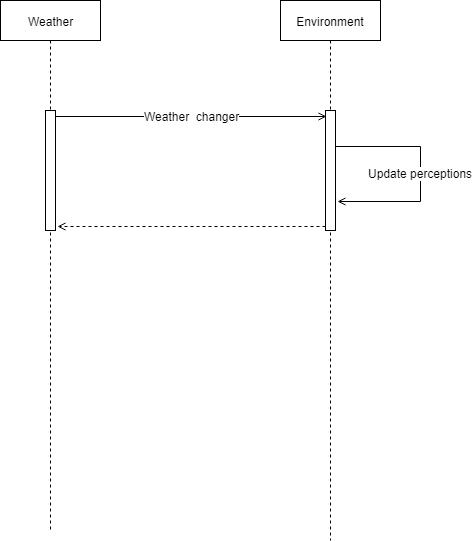

The diagram above was exported from draw.io. Its source (the exported page's mxGraphModel, read from the mxfile embedded in the PNG):
<mxGraphModel dx="1394" dy="747" grid="1" gridSize="10" guides="1" tooltips="1" connect="1" arrows="1" fold="1" page="1" pageScale="1" pageWidth="827" pageHeight="1169" math="0" shadow="0">
  <root>
    <mxCell id="IIRGG4SeHE85L4DVlja--0" />
    <mxCell id="IIRGG4SeHE85L4DVlja--1" parent="IIRGG4SeHE85L4DVlja--0" />
    <mxCell id="oMPMzE6TPWJbvo8VAF29-3" value="Environment&lt;br&gt;" style="shape=umlLifeline;perimeter=lifelinePerimeter;whiteSpace=wrap;html=1;container=1;collapsible=0;recursiveResize=0;outlineConnect=0;" vertex="1" parent="IIRGG4SeHE85L4DVlja--1">
      <mxGeometry x="500" y="54" width="100" height="540" as="geometry" />
    </mxCell>
    <mxCell id="TFho92KgoDbHZlStPd6o-1" value="" style="html=1;points=[];perimeter=orthogonalPerimeter;" vertex="1" parent="oMPMzE6TPWJbvo8VAF29-3">
      <mxGeometry x="45" y="110" width="10" height="120" as="geometry" />
    </mxCell>
    <mxCell id="_csESOt4yImvsdqnDCbG-3" value="Update perceptions" style="edgeStyle=orthogonalEdgeStyle;rounded=0;orthogonalLoop=1;jettySize=auto;html=1;endArrow=open;endFill=0;entryX=1.2;entryY=0.758;entryDx=0;entryDy=0;entryPerimeter=0;" edge="1" parent="oMPMzE6TPWJbvo8VAF29-3" source="TFho92KgoDbHZlStPd6o-1" target="TFho92KgoDbHZlStPd6o-1">
      <mxGeometry relative="1" as="geometry">
        <mxPoint x="70" y="236" as="targetPoint" />
        <Array as="points">
          <mxPoint x="140" y="146" />
          <mxPoint x="140" y="201" />
        </Array>
      </mxGeometry>
    </mxCell>
    <mxCell id="TFho92KgoDbHZlStPd6o-3" value="" style="group" vertex="1" connectable="0" parent="IIRGG4SeHE85L4DVlja--1">
      <mxGeometry x="220" y="54" width="100" height="530" as="geometry" />
    </mxCell>
    <mxCell id="oMPMzE6TPWJbvo8VAF29-0" value="Weather" style="html=1;points=[];perimeter=orthogonalPerimeter;shape=umlLifeline;participant=label;fontFamily=Helvetica;fontSize=12;fontColor=#000000;align=center;strokeColor=#000000;fillColor=#ffffff;recursiveResize=0;container=1;collapsible=0;" vertex="1" parent="TFho92KgoDbHZlStPd6o-3">
      <mxGeometry width="100" height="530" as="geometry" />
    </mxCell>
    <mxCell id="TFho92KgoDbHZlStPd6o-2" value="" style="html=1;points=[];perimeter=orthogonalPerimeter;" vertex="1" parent="oMPMzE6TPWJbvo8VAF29-0">
      <mxGeometry x="45" y="110" width="10" height="120" as="geometry" />
    </mxCell>
    <mxCell id="_csESOt4yImvsdqnDCbG-0" value="Weather&amp;nbsp; changer" style="edgeStyle=orthogonalEdgeStyle;rounded=0;orthogonalLoop=1;jettySize=auto;html=1;endArrow=open;endFill=0;" edge="1" parent="IIRGG4SeHE85L4DVlja--1" source="TFho92KgoDbHZlStPd6o-2">
      <mxGeometry relative="1" as="geometry">
        <mxPoint x="546" y="170" as="targetPoint" />
        <Array as="points">
          <mxPoint x="270" y="170" />
          <mxPoint x="546" y="170" />
        </Array>
      </mxGeometry>
    </mxCell>
    <mxCell id="_csESOt4yImvsdqnDCbG-1" style="edgeStyle=orthogonalEdgeStyle;rounded=0;orthogonalLoop=1;jettySize=auto;html=1;endArrow=open;endFill=0;dashed=1;" edge="1" parent="IIRGG4SeHE85L4DVlja--1" source="TFho92KgoDbHZlStPd6o-1">
      <mxGeometry relative="1" as="geometry">
        <mxPoint x="277" y="280" as="targetPoint" />
        <Array as="points">
          <mxPoint x="277" y="280" />
        </Array>
      </mxGeometry>
    </mxCell>
  </root>
</mxGraphModel>